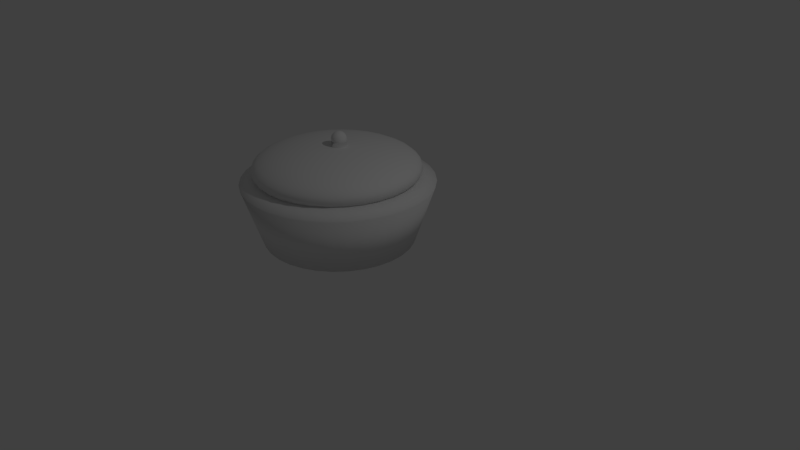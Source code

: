 # Source: Pot.blend  (saved by Blender 2.79.0; exported with 4.5.12 LTS)
import bpy
from mathutils import Matrix  # noqa: F401  (used for matrix-valued properties, if any)

bpy.ops.wm.read_factory_settings(use_empty=True)
scene = bpy.context.scene
scene.name = 'Scene'

# ---- collections
col_collection_1 = bpy.data.collections.new('Collection 1'); scene.collection.children.link(col_collection_1)

# ---- world
world_world = bpy.data.worlds.new('World'); scene.world = world_world
world_world.color = (0.05088, 0.05088, 0.05088)
world_world.use_sun_shadow = False
world_world.sun_shadow_jitter_overblur = 0.0
world_world.cycles.sampling_method = 'MANUAL'

# ---- cameras
cam_camera = bpy.data.cameras.new('Camera')
cam_camera.clip_end = 100.0
cam_camera.lens = 35.0
cam_camera.sensor_width = 32.0
cam_camera.sensor_height = 18.0
cam_camera.ortho_scale = 7.314
cam_camera.dof.focus_distance = 0.0
cam_camera.dof.aperture_fstop = 128.0

# ---- lights
light_lamp = bpy.data.lights.new('Lamp', 'POINT')
light_lamp.transmission_factor = 0.0
light_lamp.cutoff_distance = 30.0
light_lamp.energy = 100.0
light_lamp.shadow_buffer_clip_start = 1.001
light_lamp.shadow_soft_size = 0.1
light_lamp.shadow_maximum_resolution = 0.006
light_lamp.use_absolute_resolution = True

# ---- meshes
me_sphere = bpy.data.meshes.new('Sphere')
me_sphere.from_pydata([(0.0, -3.258e-07, -1.0), (0.03806, 0.1913, 0.9808), (0.07466, 0.3753, 0.9239), (0.1084, 0.5449, 0.8315), (0.1379, 0.6935, 0.7071), (0.1622, 0.8155, 0.5556), (0.1802, 0.9061, 0.3827), (0.1913, 0.9619, 0.1951), (0.1951, 0.9808, 7.55e-08), (0.1913, 0.9619, -0.1951), (0.1802, 0.9061, -0.3827), (0.1622, 0.8155, -0.5556), (0.1379, 0.6935, -0.7071), (0.1084, 0.5449, -0.8315), (0.07466, 0.3753, -0.9239), (0.03806, 0.1913, -0.9808), (0.07466, 0.1802, 0.9808), (0.1464, 0.3536, 0.9239), (0.2126, 0.5133, 0.8315), (0.2706, 0.6533, 0.7071), (0.3182, 0.7682, 0.5556), (0.3536, 0.8536, 0.3827), (0.3753, 0.9061, 0.1951), (0.3827, 0.9239, 7.55e-08), (0.3753, 0.9061, -0.1951), (0.3536, 0.8536, -0.3827), (0.3182, 0.7682, -0.5556), (0.2706, 0.6533, -0.7071), (0.2126, 0.5133, -0.8315), (0.1464, 0.3536, -0.9239), (0.07466, 0.1802, -0.9808), (0.1084, 0.1622, 0.9808), (0.2126, 0.3182, 0.9239), (0.3087, 0.4619, 0.8315), (0.3928, 0.5879, 0.7071), (0.4619, 0.6913, 0.5556), (0.5133, 0.7682, 0.3827), (0.5449, 0.8155, 0.1951), (0.5556, 0.8315, 7.55e-08), (0.5449, 0.8155, -0.1951), (0.5133, 0.7682, -0.3827), (0.4619, 0.6913, -0.5556), (0.3928, 0.5879, -0.7071), (0.3087, 0.4619, -0.8315), (0.2126, 0.3182, -0.9239), (0.1084, 0.1622, -0.9808), (0.1379, 0.1379, 0.9808), (0.2706, 0.2706, 0.9239), (0.3928, 0.3928, 0.8315), (0.5, 0.5, 0.7071), (0.5879, 0.5879, 0.5556), (0.6533, 0.6533, 0.3827), (0.6935, 0.6935, 0.1951), (0.7071, 0.7071, 7.55e-08), (0.6935, 0.6935, -0.1951), (0.6533, 0.6533, -0.3827), (0.5879, 0.5879, -0.5556), (0.5, 0.5, -0.7071), (0.3928, 0.3928, -0.8315), (0.2706, 0.2706, -0.9239), (0.1379, 0.1379, -0.9808), (0.1622, 0.1084, 0.9808), (0.3182, 0.2126, 0.9239), (0.4619, 0.3087, 0.8315), (0.5879, 0.3928, 0.7071), (0.6913, 0.4619, 0.5556), (0.7682, 0.5133, 0.3827), (0.8155, 0.5449, 0.1951), (0.8315, 0.5556, 7.55e-08), (0.8155, 0.5449, -0.1951), (0.7682, 0.5133, -0.3827), (0.6913, 0.4619, -0.5556), (0.5879, 0.3928, -0.7071), (0.4619, 0.3087, -0.8315), (0.3182, 0.2126, -0.9239), (0.1622, 0.1084, -0.9808), (0.1802, 0.07466, 0.9808), (0.3536, 0.1464, 0.9239), (0.5133, 0.2126, 0.8315), (0.6533, 0.2706, 0.7071), (0.7682, 0.3182, 0.5556), (0.8536, 0.3536, 0.3827), (0.9061, 0.3753, 0.1951), (0.9239, 0.3827, 7.55e-08), (0.9061, 0.3753, -0.1951), (0.8536, 0.3536, -0.3827), (0.7682, 0.3182, -0.5556), (0.6533, 0.2706, -0.7071), (0.5133, 0.2126, -0.8315), (0.3536, 0.1464, -0.9239), (0.1802, 0.07466, -0.9808), (0.1913, 0.03806, 0.9808), (0.3753, 0.07466, 0.9239), (0.5449, 0.1084, 0.8315), (0.6935, 0.1379, 0.7071), (0.8155, 0.1622, 0.5556), (0.9061, 0.1802, 0.3827), (0.9619, 0.1913, 0.1951), (0.9808, 0.1951, 7.55e-08), (0.9619, 0.1913, -0.1951), (0.9061, 0.1802, -0.3827), (0.8155, 0.1622, -0.5556), (0.6935, 0.1379, -0.7071), (0.5449, 0.1084, -0.8315), (0.3753, 0.07466, -0.9239), (0.1913, 0.03806, -0.9808), (0.1951, -3.266e-07, 0.9808), (0.3827, -3.192e-07, 0.9239), (0.5556, -3.117e-07, 0.8315), (0.7071, -3.192e-07, 0.7071), (0.8315, -3.341e-07, 0.5556), (0.9239, -2.745e-07, 0.3827), (0.9808, -3.937e-07, 0.1951), (1.0, -3.788e-07, 7.55e-08), (0.9808, -3.937e-07, -0.1951), (0.9239, -2.298e-07, -0.3827), (0.8315, -3.341e-07, -0.5556), (0.7071, -3.192e-07, -0.7071), (0.5556, -3.415e-07, -0.8315), (0.3827, -3.043e-07, -0.9239), (0.1951, -3.08e-07, -0.9808), (0.1913, -0.03806, 0.9808), (0.3753, -0.07466, 0.9239), (0.5449, -0.1084, 0.8315), (0.6935, -0.138, 0.7071), (0.8155, -0.1622, 0.5556), (0.9061, -0.1802, 0.3827), (0.9619, -0.1913, 0.1951), (0.9808, -0.1951, 7.55e-08), (0.9619, -0.1913, -0.1951), (0.9061, -0.1802, -0.3827), (0.8155, -0.1622, -0.5556), (0.6935, -0.138, -0.7071), (0.5449, -0.1084, -0.8315), (0.3753, -0.07466, -0.9239), (0.1913, -0.03806, -0.9808), (0.1802, -0.07466, 0.9808), (0.3536, -0.1464, 0.9239), (0.5133, -0.2126, 0.8315), (0.6533, -0.2706, 0.7071), (0.7682, -0.3182, 0.5556), (0.8536, -0.3536, 0.3827), (0.9061, -0.3753, 0.1951), (0.9239, -0.3827, 7.55e-08), (0.9061, -0.3753, -0.1951), (0.8536, -0.3536, -0.3827), (0.7682, -0.3182, -0.5556), (0.6533, -0.2706, -0.7071), (0.5133, -0.2126, -0.8315), (0.3536, -0.1464, -0.9239), (0.1802, -0.07466, -0.9808), (0.1622, -0.1084, 0.9808), (0.3182, -0.2126, 0.9239), (0.4619, -0.3087, 0.8315), (0.5879, -0.3928, 0.7071), (0.6913, -0.4619, 0.5556), (0.7682, -0.5133, 0.3827), (0.8155, -0.5449, 0.1951), (0.8315, -0.5556, 7.55e-08), (0.8155, -0.5449, -0.1951), (0.7682, -0.5133, -0.3827), (0.6913, -0.4619, -0.5556), (0.5879, -0.3928, -0.7071), (0.4619, -0.3087, -0.8315), (0.3182, -0.2126, -0.9239), (0.1622, -0.1084, -0.9808), (0.1379, -0.138, 0.9808), (0.2706, -0.2706, 0.9239), (0.3928, -0.3928, 0.8315), (0.5, -0.5, 0.7071), (0.5879, -0.5879, 0.5556), (0.6533, -0.6533, 0.3827), (0.6935, -0.6935, 0.1951), (0.7071, -0.7071, 7.55e-08), (0.6935, -0.6935, -0.1951), (0.6533, -0.6533, -0.3827), (0.5879, -0.5879, -0.5556), (0.5, -0.5, -0.7071), (0.3928, -0.3928, -0.8315), (0.2706, -0.2706, -0.9239), (0.1379, -0.138, -0.9808), (0.1084, -0.1622, 0.9808), (0.2126, -0.3182, 0.9239), (0.3087, -0.4619, 0.8315), (0.3928, -0.5879, 0.7071), (0.4619, -0.6913, 0.5556), (0.5133, -0.7682, 0.3827), (0.5449, -0.8155, 0.1951), (0.5556, -0.8315, 7.55e-08), (0.5449, -0.8155, -0.1951), (0.5133, -0.7682, -0.3827), (0.4619, -0.6913, -0.5556), (0.3928, -0.5879, -0.7071), (0.3087, -0.4619, -0.8315), (0.2126, -0.3182, -0.9239), (0.1084, -0.1622, -0.9808), (0.07466, -0.1802, 0.9808), (0.1464, -0.3536, 0.9239), (0.2126, -0.5133, 0.8315), (0.2706, -0.6533, 0.7071), (0.3182, -0.7682, 0.5556), (0.3536, -0.8536, 0.3827), (0.3753, -0.9061, 0.1951), (0.3827, -0.9239, 7.55e-08), (0.3753, -0.9061, -0.1951), (0.3536, -0.8536, -0.3827), (0.3182, -0.7682, -0.5556), (0.2706, -0.6533, -0.7071), (0.2126, -0.5133, -0.8315), (0.1464, -0.3536, -0.9239), (0.07466, -0.1802, -0.9808), (0.03806, -0.1913, 0.9808), (0.07466, -0.3753, 0.9239), (0.1084, -0.5449, 0.8315), (0.1379, -0.6935, 0.7071), (0.1622, -0.8155, 0.5556), (0.1802, -0.9061, 0.3827), (0.1913, -0.9619, 0.1951), (0.1951, -0.9808, 7.55e-08), (0.1913, -0.9619, -0.1951), (0.1802, -0.9061, -0.3827), (0.1622, -0.8155, -0.5556), (0.1379, -0.6935, -0.7071), (0.1084, -0.5449, -0.8315), (0.07466, -0.3753, -0.9239), (0.03806, -0.1913, -0.9808), (-7.212e-09, -0.1951, 0.9808), (4.122e-08, -0.3827, 0.9239), (2.632e-08, -0.5556, 0.8315), (-2.584e-08, -0.7071, 0.7071), (-8.544e-08, -0.8315, 0.5556), (6.357e-08, -0.9239, 0.3827), (-8.544e-08, -0.9808, 0.1951), (-1.003e-07, -1.0, 7.55e-08), (-8.544e-08, -0.9808, -0.1951), (6.357e-08, -0.9239, -0.3827), (-8.544e-08, -0.8315, -0.5556), (-2.584e-08, -0.7071, -0.7071), (-1.094e-08, -0.5556, -0.8315), (3.964e-09, -0.3827, -0.9239), (3.964e-09, -0.1951, -0.9808), (-0.03806, -0.1913, 0.9808), (-0.07466, -0.3753, 0.9239), (-0.1084, -0.5449, 0.8315), (-0.1379, -0.6935, 0.7071), (-0.1622, -0.8155, 0.5556), (-0.1802, -0.9061, 0.3827), (-0.1913, -0.9619, 0.1951), (-0.1951, -0.9808, 7.55e-08), (-0.1913, -0.9619, -0.1951), (-0.1802, -0.9061, -0.3827), (-0.1622, -0.8155, -0.5556), (-0.1379, -0.6935, -0.7071), (-0.1084, -0.5449, -0.8315), (-0.07466, -0.3753, -0.9239), (-0.03806, -0.1913, -0.9808), (-1.247e-07, -6.269e-07, 1.0), (-0.07466, -0.1802, 0.9808), (-0.1464, -0.3536, 0.9239), (-0.2126, -0.5133, 0.8315), (-0.2706, -0.6533, 0.7071), (-0.3182, -0.7682, 0.5556), (-0.3536, -0.8536, 0.3827), (-0.3753, -0.9061, 0.1951), (-0.3827, -0.9239, 7.55e-08), (-0.3753, -0.9061, -0.1951), (-0.3536, -0.8536, -0.3827), (-0.3182, -0.7682, -0.5556), (-0.2706, -0.6533, -0.7071), (-0.2126, -0.5133, -0.8315), (-0.1464, -0.3536, -0.9239), (-0.07466, -0.1802, -0.9808), (-0.1084, -0.1622, 0.9808), (-0.2126, -0.3182, 0.9239), (-0.3087, -0.4619, 0.8315), (-0.3928, -0.5879, 0.7071), (-0.4619, -0.6913, 0.5556), (-0.5133, -0.7682, 0.3827), (-0.5449, -0.8155, 0.1951), (-0.5556, -0.8315, 7.55e-08), (-0.5449, -0.8155, -0.1951), (-0.5133, -0.7682, -0.3827), (-0.4619, -0.6913, -0.5556), (-0.3928, -0.5879, -0.7071), (-0.3087, -0.4619, -0.8315), (-0.2126, -0.3182, -0.9239), (-0.1084, -0.1622, -0.9808), (-0.1379, -0.138, 0.9808), (-0.2706, -0.2706, 0.9239), (-0.3928, -0.3928, 0.8315), (-0.5, -0.5, 0.7071), (-0.5879, -0.5879, 0.5556), (-0.6533, -0.6533, 0.3827), (-0.6935, -0.6935, 0.1951), (-0.7071, -0.7071, 7.55e-08), (-0.6935, -0.6935, -0.1951), (-0.6533, -0.6533, -0.3827), (-0.5879, -0.5879, -0.5556), (-0.5, -0.5, -0.7071), (-0.3928, -0.3928, -0.8315), (-0.2706, -0.2706, -0.9239), (-0.1379, -0.1379, -0.9808), (-0.1622, -0.1084, 0.9808), (-0.3182, -0.2126, 0.9239), (-0.4619, -0.3087, 0.8315), (-0.5879, -0.3928, 0.7071), (-0.6913, -0.4619, 0.5556), (-0.7682, -0.5133, 0.3827), (-0.8155, -0.5449, 0.1951), (-0.8315, -0.5556, 7.55e-08), (-0.8155, -0.5449, -0.1951), (-0.7682, -0.5133, -0.3827), (-0.6913, -0.4619, -0.5556), (-0.5879, -0.3928, -0.7071), (-0.4619, -0.3087, -0.8315), (-0.3182, -0.2126, -0.9239), (-0.1622, -0.1084, -0.9808), (-0.1802, -0.07466, 0.9808), (-0.3536, -0.1464, 0.9239), (-0.5133, -0.2126, 0.8315), (-0.6533, -0.2706, 0.7071), (-0.7682, -0.3182, 0.5556), (-0.8536, -0.3536, 0.3827), (-0.9061, -0.3753, 0.1951), (-0.9239, -0.3827, 7.55e-08), (-0.9061, -0.3753, -0.1951), (-0.8536, -0.3536, -0.3827), (-0.7682, -0.3182, -0.5556), (-0.6533, -0.2706, -0.7071), (-0.5133, -0.2126, -0.8315), (-0.3536, -0.1464, -0.9239), (-0.1802, -0.07466, -0.9808), (-0.1913, -0.03806, 0.9808), (-0.3753, -0.07466, 0.9239), (-0.5449, -0.1084, 0.8315), (-0.6935, -0.1379, 0.7071), (-0.8155, -0.1622, 0.5556), (-0.9061, -0.1802, 0.3827), (-0.9619, -0.1913, 0.1951), (-0.9808, -0.1951, 7.55e-08), (-0.9619, -0.1913, -0.1951), (-0.9061, -0.1802, -0.3827), (-0.8155, -0.1622, -0.5556), (-0.6935, -0.1379, -0.7071), (-0.5449, -0.1084, -0.8315), (-0.3753, -0.07466, -0.9239), (-0.1913, -0.03806, -0.9808), (-0.1951, -3.117e-07, 0.9808), (-0.3827, -2.819e-07, 0.9239), (-0.5556, -2.819e-07, 0.8315), (-0.7071, -1.851e-07, 0.7071), (-0.8315, -1.404e-07, 0.5556), (-0.9239, -3.192e-07, 0.3827), (-0.9808, -9.567e-08, 0.1951), (-1.0, -1.404e-07, 7.55e-08), (-0.9808, -9.567e-08, -0.1951), (-0.9239, -3.192e-07, -0.3827), (-0.8315, -1.404e-07, -0.5556), (-0.7071, -1.851e-07, -0.7071), (-0.5556, -2.596e-07, -0.8315), (-0.3827, -2.521e-07, -0.9239), (-0.1951, -3.155e-07, -0.9808), (-0.1913, 0.03806, 0.9808), (-0.3753, 0.07466, 0.9239), (-0.5449, 0.1084, 0.8315), (-0.6935, 0.1379, 0.7071), (-0.8155, 0.1622, 0.5556), (-0.9061, 0.1802, 0.3827), (-0.9619, 0.1913, 0.1951), (-0.9808, 0.1951, 7.55e-08), (-0.9619, 0.1913, -0.1951), (-0.9061, 0.1802, -0.3827), (-0.8155, 0.1622, -0.5556), (-0.6935, 0.1379, -0.7071), (-0.5449, 0.1084, -0.8315), (-0.3753, 0.07466, -0.9239), (-0.1913, 0.03806, -0.9808), (-0.1802, 0.07466, 0.9808), (-0.3536, 0.1464, 0.9239), (-0.5133, 0.2126, 0.8315), (-0.6533, 0.2706, 0.7071), (-0.7682, 0.3182, 0.5556), (-0.8536, 0.3536, 0.3827), (-0.9061, 0.3753, 0.1951), (-0.9239, 0.3827, 7.55e-08), (-0.9061, 0.3753, -0.1951), (-0.8536, 0.3536, -0.3827), (-0.7682, 0.3182, -0.5556), (-0.6533, 0.2706, -0.7071), (-0.5133, 0.2126, -0.8315), (-0.3536, 0.1464, -0.9239), (-0.1802, 0.07466, -0.9808), (-0.1622, 0.1084, 0.9808), (-0.3182, 0.2126, 0.9239), (-0.4619, 0.3087, 0.8315), (-0.5879, 0.3928, 0.7071), (-0.6913, 0.4619, 0.5556), (-0.7682, 0.5133, 0.3827), (-0.8155, 0.5449, 0.1951), (-0.8315, 0.5556, 7.55e-08), (-0.8155, 0.5449, -0.1951), (-0.7682, 0.5133, -0.3827), (-0.6913, 0.4619, -0.5556), (-0.5879, 0.3928, -0.7071), (-0.4619, 0.3087, -0.8315), (-0.3182, 0.2126, -0.9239), (-0.1622, 0.1084, -0.9808), (-0.1379, 0.1379, 0.9808), (-0.2706, 0.2706, 0.9239), (-0.3928, 0.3928, 0.8315), (-0.5, 0.5, 0.7071), (-0.5879, 0.5879, 0.5556), (-0.6533, 0.6533, 0.3827), (-0.6935, 0.6935, 0.1951), (-0.7071, 0.7071, 7.55e-08), (-0.6935, 0.6935, -0.1951), (-0.6533, 0.6533, -0.3827), (-0.5879, 0.5879, -0.5556), (-0.5, 0.5, -0.7071), (-0.3928, 0.3928, -0.8315), (-0.2706, 0.2706, -0.9239), (-0.1379, 0.1379, -0.9808), (-0.1084, 0.1622, 0.9808), (-0.2126, 0.3182, 0.9239), (-0.3087, 0.4619, 0.8315), (-0.3928, 0.5879, 0.7071), (-0.4619, 0.6913, 0.5556), (-0.5133, 0.7682, 0.3827), (-0.5449, 0.8155, 0.1951), (-0.5556, 0.8315, 7.55e-08), (-0.5449, 0.8155, -0.1951), (-0.5133, 0.7682, -0.3827), (-0.4619, 0.6913, -0.5556), (-0.3928, 0.5879, -0.7071), (-0.3087, 0.4619, -0.8315), (-0.2126, 0.3182, -0.9239), (-0.1084, 0.1622, -0.9808), (-0.07466, 0.1802, 0.9808), (-0.1464, 0.3536, 0.9239), (-0.2126, 0.5133, 0.8315), (-0.2706, 0.6533, 0.7071), (-0.3182, 0.7682, 0.5556), (-0.3536, 0.8536, 0.3827), (-0.3753, 0.9061, 0.1951), (-0.3827, 0.9239, 7.55e-08), (-0.3753, 0.9061, -0.1951), (-0.3536, 0.8536, -0.3827), (-0.3182, 0.7682, -0.5556), (-0.2706, 0.6533, -0.7071), (-0.2126, 0.5133, -0.8315), (-0.1464, 0.3536, -0.9239), (-0.07466, 0.1802, -0.9808), (-0.03806, 0.1913, 0.9808), (-0.07466, 0.3753, 0.9239), (-0.1084, 0.5449, 0.8315), (-0.1379, 0.6935, 0.7071), (-0.1622, 0.8155, 0.5556), (-0.1802, 0.9061, 0.3827), (-0.1913, 0.9619, 0.1951), (-0.1951, 0.9808, 7.55e-08), (-0.1913, 0.9619, -0.1951), (-0.1802, 0.9061, -0.3827), (-0.1622, 0.8155, -0.5556), (-0.1379, 0.6935, -0.7071), (-0.1084, 0.5449, -0.8315), (-0.07466, 0.3753, -0.9239), (-0.03806, 0.1913, -0.9808), (3.749e-08, 0.1951, 0.9808), (7.847e-08, 0.3827, 0.9239), (1.083e-07, 0.5556, 0.8315), (1.53e-07, 0.7071, 0.7071), (2.722e-07, 0.8315, 0.5556), (6.357e-08, 0.9239, 0.3827), (2.573e-07, 0.9808, 0.1951), (2.722e-07, 1.0, 7.55e-08), (2.573e-07, 0.9808, -0.1951), (6.357e-08, 0.9239, -0.3827), (2.722e-07, 0.8315, -0.5556), (1.53e-07, 0.7071, -0.7071), (1.232e-07, 0.5556, -0.8315), (7.847e-08, 0.3827, -0.9239), (1.514e-08, 0.1951, -0.9808), (0.0415, 0.005689, 0.9756), (0.04496, 0.02308, 1.643), (0.04829, 0.03981, 1.624), (0.05135, 0.05522, 1.592), (0.05404, 0.06874, 1.551), (0.05625, 0.07982, 1.5), (0.05789, 0.08806, 1.441), (0.05889, 0.09314, 1.378), (0.05924, 0.09485, 1.312), (0.05889, 0.09314, 1.247), (0.05789, 0.08806, 1.184), (0.05625, 0.07982, 1.125), (0.05404, 0.06874, 1.074), (0.05135, 0.05522, 1.032), (0.04829, 0.03981, 1.001), (0.04496, 0.02308, 0.9821), (0.04829, 0.02207, 1.643), (0.05481, 0.03783, 1.624), (0.06083, 0.05235, 1.592), (0.0661, 0.06508, 1.551), (0.07043, 0.07552, 1.5), (0.07364, 0.08328, 1.441), (0.07562, 0.08806, 1.378), (0.07629, 0.08968, 1.312), (0.07562, 0.08806, 1.247), (0.07364, 0.08328, 1.184), (0.07043, 0.07552, 1.125), (0.0661, 0.06508, 1.074), (0.06083, 0.05235, 1.032), (0.05481, 0.03783, 1.001), (0.04829, 0.02207, 0.9821), (0.05135, 0.02044, 1.643), (0.06083, 0.03462, 1.624), (0.06956, 0.04768, 1.592), (0.07721, 0.05914, 1.551), (0.08349, 0.06854, 1.5), (0.08816, 0.07552, 1.441), (0.09104, 0.07982, 1.378), (0.09201, 0.08128, 1.312), (0.09104, 0.07982, 1.247), (0.08816, 0.07552, 1.184), (0.08349, 0.06854, 1.125), (0.07721, 0.05914, 1.074), (0.06956, 0.04768, 1.032), (0.06083, 0.03462, 1.001), (0.05135, 0.02044, 0.9821), (0.05404, 0.01823, 1.643), (0.0661, 0.03029, 1.624), (0.07721, 0.0414, 1.592), (0.08695, 0.05114, 1.551), (0.09495, 0.05914, 1.5), (0.1009, 0.06508, 1.441), (0.1045, 0.06874, 1.378), (0.1058, 0.06997, 1.312), (0.1045, 0.06874, 1.247), (0.1009, 0.06508, 1.184), (0.09495, 0.05914, 1.125), (0.08695, 0.05114, 1.074), (0.07721, 0.0414, 1.032), (0.0661, 0.03029, 1.001), (0.05404, 0.01823, 0.9821), (0.05625, 0.01554, 1.643), (0.07043, 0.02502, 1.624), (0.08349, 0.03375, 1.592), (0.09495, 0.0414, 1.551), (0.1043, 0.04768, 1.5), (0.1113, 0.05235, 1.441), (0.1156, 0.05522, 1.378), (0.1171, 0.0562, 1.312), (0.1156, 0.05522, 1.247), (0.1113, 0.05235, 1.184), (0.1043, 0.04768, 1.125), (0.09495, 0.0414, 1.074), (0.08349, 0.03375, 1.032), (0.07043, 0.02502, 1.001), (0.05625, 0.01554, 0.9821), (0.05789, 0.01248, 1.643), (0.07364, 0.019, 1.624), (0.08816, 0.02502, 1.592), (0.1009, 0.03029, 1.551), (0.1113, 0.03462, 1.5), (0.1191, 0.03783, 1.441), (0.1239, 0.03981, 1.378), (0.1255, 0.04048, 1.312), (0.1239, 0.03981, 1.247), (0.1191, 0.03783, 1.184), (0.1113, 0.03462, 1.125), (0.1009, 0.03029, 1.074), (0.08816, 0.02502, 1.032), (0.07364, 0.019, 1.001), (0.05789, 0.01248, 0.9821), (0.05889, 0.009149, 1.643), (0.07562, 0.01248, 1.624), (0.09104, 0.01554, 1.592), (0.1045, 0.01823, 1.551), (0.1156, 0.02044, 1.5), (0.1239, 0.02207, 1.441), (0.1289, 0.02308, 1.378), (0.1307, 0.02342, 1.312), (0.1289, 0.02308, 1.247), (0.1239, 0.02207, 1.184), (0.1156, 0.02044, 1.125), (0.1045, 0.01823, 1.074), (0.09104, 0.01554, 1.032), (0.07562, 0.01248, 1.001), (0.05889, 0.009149, 0.9821), (0.05924, 0.005689, 1.643), (0.07629, 0.005689, 1.624), (0.09201, 0.005689, 1.592), (0.1058, 0.005689, 1.551), (0.1171, 0.005689, 1.5), (0.1255, 0.005689, 1.441), (0.1307, 0.005689, 1.378), (0.1324, 0.005689, 1.312), (0.1307, 0.005689, 1.247), (0.1255, 0.005689, 1.184), (0.1171, 0.005689, 1.125), (0.1058, 0.005689, 1.074), (0.09201, 0.005689, 1.032), (0.07629, 0.005689, 1.001), (0.05924, 0.005689, 0.9821), (0.05889, 0.002229, 1.643), (0.07562, -0.001098, 1.624), (0.09104, -0.004164, 1.592), (0.1045, -0.006852, 1.551), (0.1156, -0.009058, 1.5), (0.1239, -0.0107, 1.441), (0.1289, -0.01171, 1.378), (0.1307, -0.01205, 1.312), (0.1289, -0.01171, 1.247), (0.1239, -0.0107, 1.184), (0.1156, -0.009058, 1.125), (0.1045, -0.006852, 1.074), (0.09104, -0.004164, 1.032), (0.07562, -0.001098, 1.001), (0.05889, 0.002229, 0.9821), (0.05789, -0.001098, 1.643), (0.07364, -0.007624, 1.624), (0.08816, -0.01364, 1.592), (0.1009, -0.01891, 1.551), (0.1113, -0.02324, 1.5), (0.1191, -0.02645, 1.441), (0.1239, -0.02843, 1.378), (0.1255, -0.0291, 1.312), (0.1239, -0.02843, 1.247), (0.1191, -0.02645, 1.184), (0.1113, -0.02324, 1.125), (0.1009, -0.01891, 1.074), (0.08816, -0.01364, 1.032), (0.07364, -0.007624, 1.001), (0.05789, -0.001098, 0.9821), (0.05625, -0.004164, 1.643), (0.07043, -0.01364, 1.624), (0.08349, -0.02237, 1.592), (0.09495, -0.03002, 1.551), (0.1043, -0.03631, 1.5), (0.1113, -0.04097, 1.441), (0.1156, -0.04385, 1.378), (0.1171, -0.04482, 1.312), (0.1156, -0.04385, 1.247), (0.1113, -0.04097, 1.184), (0.1043, -0.03631, 1.125), (0.09495, -0.03002, 1.074), (0.08349, -0.02237, 1.032), (0.07043, -0.01364, 1.001), (0.05625, -0.004164, 0.9821), (0.05404, -0.006852, 1.643), (0.0661, -0.01891, 1.624), (0.07721, -0.03002, 1.592), (0.08695, -0.03977, 1.551), (0.09495, -0.04776, 1.5), (0.1009, -0.0537, 1.441), (0.1045, -0.05736, 1.378), (0.1058, -0.05859, 1.312), (0.1045, -0.05736, 1.247), (0.1009, -0.0537, 1.184), (0.09495, -0.04776, 1.125), (0.08695, -0.03977, 1.074), (0.07721, -0.03002, 1.032), (0.0661, -0.01891, 1.001), (0.05404, -0.006852, 0.9821), (0.05135, -0.009058, 1.643), (0.06083, -0.02324, 1.624), (0.06956, -0.03631, 1.592), (0.07721, -0.04776, 1.551), (0.08349, -0.05716, 1.5), (0.08816, -0.06415, 1.441), (0.09104, -0.06845, 1.378), (0.09201, -0.0699, 1.312), (0.09104, -0.06845, 1.247), (0.08816, -0.06415, 1.184), (0.08349, -0.05716, 1.125), (0.07721, -0.04776, 1.074), (0.06956, -0.03631, 1.032), (0.06083, -0.02324, 1.001), (0.05135, -0.009058, 0.9821), (0.04829, -0.0107, 1.643), (0.05481, -0.02645, 1.624), (0.06083, -0.04097, 1.592), (0.0661, -0.0537, 1.551), (0.07043, -0.06415, 1.5), (0.07364, -0.07191, 1.441), (0.07562, -0.07669, 1.378), (0.07629, -0.0783, 1.312), (0.07562, -0.07669, 1.247), (0.07364, -0.07191, 1.184), (0.07043, -0.06415, 1.125), (0.0661, -0.0537, 1.074), (0.06083, -0.04097, 1.032), (0.05481, -0.02645, 1.001), (0.04829, -0.0107, 0.9821), (0.04496, -0.01171, 1.643), (0.04829, -0.02843, 1.624), (0.05135, -0.04385, 1.592), (0.05404, -0.05736, 1.551), (0.05625, -0.06845, 1.5), (0.05789, -0.07669, 1.441), (0.05889, -0.08176, 1.378), (0.05924, -0.08347, 1.312), (0.05889, -0.08176, 1.247), (0.05789, -0.07669, 1.184), (0.05625, -0.06845, 1.125), (0.05404, -0.05736, 1.074), (0.05135, -0.04385, 1.032), (0.04829, -0.02843, 1.001), (0.04496, -0.01171, 0.9821), (0.0415, -0.01205, 1.643), (0.0415, -0.0291, 1.624), (0.0415, -0.04482, 1.592), (0.0415, -0.05859, 1.551), (0.0415, -0.0699, 1.5), (0.0415, -0.0783, 1.441), (0.0415, -0.08347, 1.378), (0.0415, -0.08522, 1.312), (0.0415, -0.08347, 1.247), (0.0415, -0.0783, 1.184), (0.0415, -0.0699, 1.125), (0.0415, -0.05859, 1.074), (0.0415, -0.04482, 1.032), (0.0415, -0.0291, 1.001), (0.0415, -0.01205, 0.9821), (0.03804, -0.01171, 1.643), (0.03471, -0.02843, 1.624), (0.03165, -0.04385, 1.592), (0.02896, -0.05736, 1.551), (0.02675, -0.06845, 1.5), (0.02511, -0.07669, 1.441), (0.02411, -0.08176, 1.378), (0.02376, -0.08347, 1.312), (0.02411, -0.08176, 1.247), (0.02511, -0.07669, 1.184), (0.02675, -0.06845, 1.125), (0.02896, -0.05736, 1.074), (0.03165, -0.04385, 1.032), (0.03471, -0.02843, 1.001), (0.03804, -0.01171, 0.9821), (0.0415, 0.005689, 1.649), (0.03471, -0.0107, 1.643), (0.02819, -0.02645, 1.624), (0.02217, -0.04097, 1.592), (0.0169, -0.0537, 1.551), (0.01257, -0.06415, 1.5), (0.009359, -0.07191, 1.441), (0.007379, -0.07669, 1.378), (0.00671, -0.0783, 1.312), (0.007379, -0.07669, 1.247), (0.009359, -0.07191, 1.184), (0.01257, -0.06415, 1.125), (0.0169, -0.0537, 1.074), (0.02217, -0.04097, 1.032), (0.02819, -0.02645, 1.001), (0.03471, -0.0107, 0.9821), (0.03165, -0.009058, 1.643), (0.02217, -0.02324, 1.624), (0.01344, -0.03631, 1.592), (0.005786, -0.04776, 1.551), (-0.0004947, -0.05716, 1.5), (-0.005162, -0.06415, 1.441), (-0.008036, -0.06845, 1.378), (-0.009007, -0.0699, 1.312), (-0.008036, -0.06845, 1.247), (-0.005162, -0.06415, 1.184), (-0.0004947, -0.05716, 1.125), (0.005786, -0.04776, 1.074), (0.01344, -0.03631, 1.032), (0.02217, -0.02324, 1.001), (0.03165, -0.009058, 0.9821), (0.02896, -0.006852, 1.643), (0.0169, -0.01891, 1.624), (0.005786, -0.03002, 1.592), (-0.003955, -0.03977, 1.551), (-0.01195, -0.04776, 1.5), (-0.01789, -0.0537, 1.441), (-0.02155, -0.05736, 1.378), (-0.02278, -0.05859, 1.312), (-0.02155, -0.05736, 1.247), (-0.01789, -0.0537, 1.184), (-0.01195, -0.04776, 1.125), (-0.003955, -0.03977, 1.074), (0.005786, -0.03002, 1.032), (0.0169, -0.01891, 1.001), (0.02896, -0.006852, 0.9821), (0.02675, -0.004164, 1.643), (0.01257, -0.01364, 1.624), (-0.0004947, -0.02237, 1.592), (-0.01195, -0.03002, 1.551), (-0.02135, -0.03631, 1.5), (-0.02833, -0.04097, 1.441), (-0.03264, -0.04385, 1.378), (-0.03409, -0.04482, 1.312), (-0.03264, -0.04385, 1.247), (-0.02833, -0.04097, 1.184), (-0.02135, -0.03631, 1.125), (-0.01195, -0.03002, 1.074), (-0.0004947, -0.02237, 1.032), (0.01257, -0.01364, 1.001), (0.02675, -0.004164, 0.9821), (0.02511, -0.001098, 1.643), (0.009359, -0.007624, 1.624), (-0.005162, -0.01364, 1.592), (-0.01789, -0.01891, 1.551), (-0.02833, -0.02324, 1.5), (-0.0361, -0.02645, 1.441), (-0.04088, -0.02843, 1.378), (-0.04249, -0.0291, 1.312), (-0.04088, -0.02843, 1.247), (-0.0361, -0.02645, 1.184), (-0.02833, -0.02324, 1.125), (-0.01789, -0.01891, 1.074), (-0.005162, -0.01364, 1.032), (0.009359, -0.007624, 1.001), (0.02511, -0.001098, 0.9821), (0.02411, 0.002229, 1.643), (0.007379, -0.001098, 1.624), (-0.008036, -0.004164, 1.592), (-0.02155, -0.006852, 1.551), (-0.03264, -0.009058, 1.5), (-0.04088, -0.0107, 1.441), (-0.04595, -0.01171, 1.378), (-0.04766, -0.01205, 1.312), (-0.04595, -0.01171, 1.247), (-0.04088, -0.0107, 1.184), (-0.03264, -0.009058, 1.125), (-0.02155, -0.006852, 1.074), (-0.008036, -0.004164, 1.032), (0.007379, -0.001098, 1.001), (0.02411, 0.002229, 0.9821), (0.02376, 0.005689, 1.643), (0.00671, 0.005689, 1.624), (-0.009007, 0.005689, 1.592), (-0.02278, 0.005689, 1.551), (-0.03409, 0.005689, 1.5), (-0.04249, 0.005689, 1.441), (-0.04766, 0.005689, 1.378), (-0.04941, 0.005689, 1.312), (-0.04766, 0.005689, 1.247), (-0.04249, 0.005689, 1.184), (-0.03409, 0.005689, 1.125), (-0.02278, 0.005689, 1.074), (-0.009007, 0.005689, 1.032), (0.00671, 0.005689, 1.001), (0.02376, 0.005689, 0.9821), (0.02411, 0.009149, 1.643), (0.007379, 0.01248, 1.624), (-0.008036, 0.01554, 1.592), (-0.02155, 0.01823, 1.551), (-0.03264, 0.02044, 1.5), (-0.04088, 0.02207, 1.441), (-0.04595, 0.02308, 1.378), (-0.04766, 0.02342, 1.312), (-0.04595, 0.02308, 1.247), (-0.04088, 0.02207, 1.184), (-0.03264, 0.02044, 1.125), (-0.02155, 0.01823, 1.074), (-0.008036, 0.01554, 1.032), (0.007379, 0.01248, 1.001), (0.02411, 0.009149, 0.9821), (0.02511, 0.01248, 1.643), (0.009359, 0.019, 1.624), (-0.005162, 0.02502, 1.592), (-0.01789, 0.03029, 1.551), (-0.02833, 0.03462, 1.5), (-0.0361, 0.03783, 1.441), (-0.04088, 0.03981, 1.378), (-0.04249, 0.04048, 1.312), (-0.04088, 0.03981, 1.247), (-0.0361, 0.03783, 1.184), (-0.02833, 0.03462, 1.125), (-0.01789, 0.03029, 1.074), (-0.005162, 0.02502, 1.032), (0.009359, 0.019, 1.001), (0.02511, 0.01248, 0.9821), (0.02675, 0.01554, 1.643), (0.01257, 0.02502, 1.624), (-0.0004947, 0.03375, 1.592), (-0.01195, 0.0414, 1.551), (-0.02135, 0.04768, 1.5), (-0.02833, 0.05235, 1.441), (-0.03264, 0.05522, 1.378), (-0.03409, 0.0562, 1.312), (-0.03264, 0.05522, 1.247), (-0.02833, 0.05235, 1.184), (-0.02135, 0.04768, 1.125), (-0.01195, 0.0414, 1.074), (-0.0004946, 0.03375, 1.032), (0.01257, 0.02502, 1.001), (0.02675, 0.01554, 0.9821), (0.02896, 0.01823, 1.643), (0.0169, 0.03029, 1.624), (0.005786, 0.0414, 1.592), (-0.003955, 0.05114, 1.551), (-0.01195, 0.05914, 1.5), (-0.01789, 0.06508, 1.441), (-0.02155, 0.06874, 1.378), (-0.02278, 0.06997, 1.312), (-0.02155, 0.06874, 1.247), (-0.01789, 0.06508, 1.184), (-0.01195, 0.05914, 1.125), (-0.003955, 0.05114, 1.074), (0.005786, 0.0414, 1.032), (0.0169, 0.03029, 1.001), (0.02896, 0.01823, 0.9821), (0.03165, 0.02044, 1.643), (0.02217, 0.03462, 1.624), (0.01344, 0.04768, 1.592), (0.005786, 0.05914, 1.551), (-0.0004946, 0.06854, 1.5), (-0.005162, 0.07552, 1.441), (-0.008036, 0.07982, 1.378), (-0.009006, 0.08128, 1.312), (-0.008036, 0.07982, 1.247), (-0.005162, 0.07552, 1.184), (-0.0004946, 0.06854, 1.125), (0.005786, 0.05914, 1.074), (0.01344, 0.04768, 1.032), (0.02217, 0.03462, 1.001), (0.03165, 0.02044, 0.9821), (0.03471, 0.02207, 1.643), (0.02819, 0.03783, 1.624), (0.02217, 0.05235, 1.592), (0.0169, 0.06508, 1.551), (0.01257, 0.07552, 1.5), (0.009359, 0.08328, 1.441), (0.007379, 0.08806, 1.378), (0.00671, 0.08968, 1.312), (0.007379, 0.08806, 1.247), (0.009359, 0.08328, 1.184), (0.01257, 0.07552, 1.125), (0.0169, 0.06508, 1.074), (0.02217, 0.05235, 1.032), (0.02819, 0.03783, 1.001), (0.03471, 0.02207, 0.9821), (0.03804, 0.02308, 1.643), (0.03471, 0.03981, 1.624), (0.03165, 0.05522, 1.592), (0.02896, 0.06874, 1.551), (0.02675, 0.07982, 1.5), (0.02511, 0.08806, 1.441), (0.02411, 0.09314, 1.378), (0.02376, 0.09485, 1.312), (0.02411, 0.09314, 1.247), (0.02511, 0.08806, 1.184), (0.02675, 0.07982, 1.125), (0.02896, 0.06874, 1.074), (0.03165, 0.05522, 1.032), (0.03471, 0.03981, 1.001), (0.03804, 0.02308, 0.9821), (0.0415, 0.02342, 1.643), (0.0415, 0.04048, 1.624), (0.0415, 0.0562, 1.592), (0.0415, 0.06997, 1.551), (0.0415, 0.08128, 1.5), (0.0415, 0.08968, 1.441), (0.0415, 0.09485, 1.378), (0.0415, 0.0966, 1.312), (0.0415, 0.09485, 1.247), (0.0415, 0.08968, 1.184), (0.0415, 0.08128, 1.125), (0.0415, 0.06997, 1.074), (0.0415, 0.0562, 1.032), (0.0415, 0.04048, 1.001), (0.0415, 0.02342, 0.9821), (0.04096, 0.009283, 0.5788), (0.04096, 0.009283, 1.237), (0.04096, 0.1002, 0.5788), (0.04096, 0.1002, 1.237), (0.0587, 0.09845, 0.5788), (0.0587, 0.09845, 1.237), (0.07575, 0.09327, 0.5788), (0.07575, 0.09327, 1.237), (0.09147, 0.08487, 0.5788), (0.09147, 0.08487, 1.237), (0.1052, 0.07357, 0.5788), (0.1052, 0.07357, 1.237), (0.1166, 0.05979, 0.5788), (0.1166, 0.05979, 1.237), (0.125, 0.04407, 0.5788), (0.125, 0.04407, 1.237), (0.1301, 0.02702, 0.5788), (0.1301, 0.02702, 1.237), (0.1319, 0.009283, 0.5788), (0.1319, 0.009283, 1.237), (0.1301, -0.008452, 0.5788), (0.1301, -0.008452, 1.237), (0.125, -0.02551, 0.5788), (0.125, -0.02551, 1.237), (0.1166, -0.04122, 0.5788), (0.1166, -0.04122, 1.237), (0.1052, -0.055, 0.5788), (0.1052, -0.055, 1.237), (0.09147, -0.06631, 0.5788), (0.09147, -0.06631, 1.237), (0.07575, -0.07471, 0.5788), (0.07575, -0.07471, 1.237), (0.0587, -0.07988, 0.5788), (0.0587, -0.07988, 1.237), (0.04096, -0.08163, 0.5788), (0.04096, -0.08163, 1.237), (0.02323, -0.07988, 0.5788), (0.02323, -0.07988, 1.237), (0.006174, -0.07471, 0.5788), (0.006174, -0.07471, 1.237), (-0.009543, -0.06631, 0.5788), (-0.009543, -0.06631, 1.237), (-0.02332, -0.055, 0.5788), (-0.02332, -0.055, 1.237), (-0.03463, -0.04122, 0.5788), (-0.03463, -0.04122, 1.237), (-0.04303, -0.02551, 0.5788), (-0.04303, -0.02551, 1.237), (-0.0482, -0.008452, 0.5788), (-0.0482, -0.008452, 1.237), (-0.04995, 0.009283, 0.5788), (-0.04995, 0.009283, 1.237), (-0.0482, 0.02702, 0.5788), (-0.0482, 0.02702, 1.237), (-0.04303, 0.04407, 0.5788), (-0.04303, 0.04407, 1.237), (-0.03463, 0.05979, 0.5788), (-0.03463, 0.05979, 1.237), (-0.02332, 0.07357, 0.5788), (-0.02332, 0.07357, 1.237), (-0.009543, 0.08487, 0.5788), (-0.009543, 0.08487, 1.237), (0.006174, 0.09327, 0.5788), (0.006174, 0.09327, 1.237), (0.02323, 0.09845, 0.5788), (0.02323, 0.09845, 1.237)], [], [(468, 467, 1, 2), (476, 475, 9, 10), (469, 468, 2, 3), (477, 476, 10, 11), (470, 469, 3, 4), (478, 477, 11, 12), (471, 470, 4, 5), (479, 478, 12, 13), (472, 471, 5, 6), (480, 479, 13, 14), (473, 472, 6, 7), (481, 480, 14, 15), (474, 473, 7, 8), (467, 256, 1), (0, 481, 15), (475, 474, 8, 9), (1, 256, 16), (0, 15, 30), (9, 8, 23, 24), (2, 1, 16, 17), (10, 9, 24, 25), (3, 2, 17, 18), (11, 10, 25, 26), (4, 3, 18, 19), (12, 11, 26, 27), (5, 4, 19, 20), (13, 12, 27, 28), (6, 5, 20, 21), (14, 13, 28, 29), (7, 6, 21, 22), (15, 14, 29, 30), (8, 7, 22, 23), (20, 19, 34, 35), (28, 27, 42, 43), (21, 20, 35, 36), (29, 28, 43, 44), (22, 21, 36, 37), (30, 29, 44, 45), (23, 22, 37, 38), (16, 256, 31), (0, 30, 45), (24, 23, 38, 39), (17, 16, 31, 32), (25, 24, 39, 40), (18, 17, 32, 33), (26, 25, 40, 41), (19, 18, 33, 34), (27, 26, 41, 42), (39, 38, 53, 54), (32, 31, 46, 47), (40, 39, 54, 55), (33, 32, 47, 48), (41, 40, 55, 56), (34, 33, 48, 49), (42, 41, 56, 57), (35, 34, 49, 50), (43, 42, 57, 58), (36, 35, 50, 51), (44, 43, 58, 59), (37, 36, 51, 52), (45, 44, 59, 60), (38, 37, 52, 53), (31, 256, 46), (0, 45, 60), (58, 57, 72, 73), (51, 50, 65, 66), (59, 58, 73, 74), (52, 51, 66, 67), (60, 59, 74, 75), (53, 52, 67, 68), (46, 256, 61), (0, 60, 75), (54, 53, 68, 69), (47, 46, 61, 62), (55, 54, 69, 70), (48, 47, 62, 63), (56, 55, 70, 71), (49, 48, 63, 64), (57, 56, 71, 72), (50, 49, 64, 65), (62, 61, 76, 77), (70, 69, 84, 85), (63, 62, 77, 78), (71, 70, 85, 86), (64, 63, 78, 79), (72, 71, 86, 87), (65, 64, 79, 80), (73, 72, 87, 88), (66, 65, 80, 81), (74, 73, 88, 89), (67, 66, 81, 82), (75, 74, 89, 90), (68, 67, 82, 83), (61, 256, 76), (0, 75, 90), (69, 68, 83, 84), (81, 80, 95, 96), (89, 88, 103, 104), (82, 81, 96, 97), (90, 89, 104, 105), (83, 82, 97, 98), (76, 256, 91), (0, 90, 105), (84, 83, 98, 99), (77, 76, 91, 92), (85, 84, 99, 100), (78, 77, 92, 93), (86, 85, 100, 101), (79, 78, 93, 94), (87, 86, 101, 102), (80, 79, 94, 95), (88, 87, 102, 103), (100, 99, 114, 115), (93, 92, 107, 108), (101, 100, 115, 116), (94, 93, 108, 109), (102, 101, 116, 117), (95, 94, 109, 110), (103, 102, 117, 118), (96, 95, 110, 111), (104, 103, 118, 119), (97, 96, 111, 112), (105, 104, 119, 120), (98, 97, 112, 113), (91, 256, 106), (0, 105, 120), (99, 98, 113, 114), (92, 91, 106, 107), (119, 118, 133, 134), (112, 111, 126, 127), (120, 119, 134, 135), (113, 112, 127, 128), (106, 256, 121), (0, 120, 135), (114, 113, 128, 129), (107, 106, 121, 122), (115, 114, 129, 130), (108, 107, 122, 123), (116, 115, 130, 131), (109, 108, 123, 124), (117, 116, 131, 132), (110, 109, 124, 125), (118, 117, 132, 133), (111, 110, 125, 126), (131, 130, 145, 146), (124, 123, 138, 139), (132, 131, 146, 147), (125, 124, 139, 140), (133, 132, 147, 148), (126, 125, 140, 141), (134, 133, 148, 149), (127, 126, 141, 142), (135, 134, 149, 150), (128, 127, 142, 143), (121, 256, 136), (0, 135, 150), (129, 128, 143, 144), (122, 121, 136, 137), (130, 129, 144, 145), (123, 122, 137, 138), (150, 149, 164, 165), (143, 142, 157, 158), (136, 256, 151), (0, 150, 165), (144, 143, 158, 159), (137, 136, 151, 152), (145, 144, 159, 160), (138, 137, 152, 153), (146, 145, 160, 161), (139, 138, 153, 154), (147, 146, 161, 162), (140, 139, 154, 155), (148, 147, 162, 163), (141, 140, 155, 156), (149, 148, 163, 164), (142, 141, 156, 157), (154, 153, 168, 169), (162, 161, 176, 177), (155, 154, 169, 170), (163, 162, 177, 178), (156, 155, 170, 171), (164, 163, 178, 179), (157, 156, 171, 172), (165, 164, 179, 180), (158, 157, 172, 173), (151, 256, 166), (0, 165, 180), (159, 158, 173, 174), (152, 151, 166, 167), (160, 159, 174, 175), (153, 152, 167, 168), (161, 160, 175, 176), (173, 172, 187, 188), (166, 256, 181), (0, 180, 195), (174, 173, 188, 189), (167, 166, 181, 182), (175, 174, 189, 190), (168, 167, 182, 183), (176, 175, 190, 191), (169, 168, 183, 184), (177, 176, 191, 192), (170, 169, 184, 185), (178, 177, 192, 193), (171, 170, 185, 186), (179, 178, 193, 194), (172, 171, 186, 187), (180, 179, 194, 195), (192, 191, 206, 207), (185, 184, 199, 200), (193, 192, 207, 208), (186, 185, 200, 201), (194, 193, 208, 209), (187, 186, 201, 202), (195, 194, 209, 210), (188, 187, 202, 203), (181, 256, 196), (0, 195, 210), (189, 188, 203, 204), (182, 181, 196, 197), (190, 189, 204, 205), (183, 182, 197, 198), (191, 190, 205, 206), (184, 183, 198, 199), (196, 256, 211), (0, 210, 225), (204, 203, 218, 219), (197, 196, 211, 212), (205, 204, 219, 220), (198, 197, 212, 213), (206, 205, 220, 221), (199, 198, 213, 214), (207, 206, 221, 222), (200, 199, 214, 215), (208, 207, 222, 223), (201, 200, 215, 216), (209, 208, 223, 224), (202, 201, 216, 217), (210, 209, 224, 225), (203, 202, 217, 218), (215, 214, 229, 230), (223, 222, 237, 238), (216, 215, 230, 231), (224, 223, 238, 239), (217, 216, 231, 232), (225, 224, 239, 240), (218, 217, 232, 233), (211, 256, 226), (0, 225, 240), (219, 218, 233, 234), (212, 211, 226, 227), (220, 219, 234, 235), (213, 212, 227, 228), (221, 220, 235, 236), (214, 213, 228, 229), (222, 221, 236, 237), (234, 233, 248, 249), (227, 226, 241, 242), (235, 234, 249, 250), (228, 227, 242, 243), (236, 235, 250, 251), (229, 228, 243, 244), (237, 236, 251, 252), (230, 229, 244, 245), (238, 237, 252, 253), (231, 230, 245, 246), (239, 238, 253, 254), (232, 231, 246, 247), (240, 239, 254, 255), (233, 232, 247, 248), (226, 256, 241), (0, 240, 255), (253, 252, 268, 269), (246, 245, 261, 262), (254, 253, 269, 270), (247, 246, 262, 263), (255, 254, 270, 271), (248, 247, 263, 264), (241, 256, 257), (0, 255, 271), (249, 248, 264, 265), (242, 241, 257, 258), (250, 249, 265, 266), (243, 242, 258, 259), (251, 250, 266, 267), (244, 243, 259, 260), (252, 251, 267, 268), (245, 244, 260, 261), (266, 265, 280, 281), (259, 258, 273, 274), (267, 266, 281, 282), (260, 259, 274, 275), (268, 267, 282, 283), (261, 260, 275, 276), (269, 268, 283, 284), (262, 261, 276, 277), (270, 269, 284, 285), (263, 262, 277, 278), (271, 270, 285, 286), (264, 263, 278, 279), (257, 256, 272), (0, 271, 286), (265, 264, 279, 280), (258, 257, 272, 273), (285, 284, 299, 300), (278, 277, 292, 293), (286, 285, 300, 301), (279, 278, 293, 294), (272, 256, 287), (0, 286, 301), (280, 279, 294, 295), (273, 272, 287, 288), (281, 280, 295, 296), (274, 273, 288, 289), (282, 281, 296, 297), (275, 274, 289, 290), (283, 282, 297, 298), (276, 275, 290, 291), (284, 283, 298, 299), (277, 276, 291, 292), (289, 288, 303, 304), (297, 296, 311, 312), (290, 289, 304, 305), (298, 297, 312, 313), (291, 290, 305, 306), (299, 298, 313, 314), (292, 291, 306, 307), (300, 299, 314, 315), (293, 292, 307, 308), (301, 300, 315, 316), (294, 293, 308, 309), (287, 256, 302), (0, 301, 316), (295, 294, 309, 310), (288, 287, 302, 303), (296, 295, 310, 311), (308, 307, 322, 323), (316, 315, 330, 331), (309, 308, 323, 324), (302, 256, 317), (0, 316, 331), (310, 309, 324, 325), (303, 302, 317, 318), (311, 310, 325, 326), (304, 303, 318, 319), (312, 311, 326, 327), (305, 304, 319, 320), (313, 312, 327, 328), (306, 305, 320, 321), (314, 313, 328, 329), (307, 306, 321, 322), (315, 314, 329, 330), (327, 326, 341, 342), (320, 319, 334, 335), (328, 327, 342, 343), (321, 320, 335, 336), (329, 328, 343, 344), (322, 321, 336, 337), (330, 329, 344, 345), (323, 322, 337, 338), (331, 330, 345, 346), (324, 323, 338, 339), (317, 256, 332), (0, 331, 346), (325, 324, 339, 340), (318, 317, 332, 333), (326, 325, 340, 341), (319, 318, 333, 334), (346, 345, 360, 361), (339, 338, 353, 354), (332, 256, 347), (0, 346, 361), (340, 339, 354, 355), (333, 332, 347, 348), (341, 340, 355, 356), (334, 333, 348, 349), (342, 341, 356, 357), (335, 334, 349, 350), (343, 342, 357, 358), (336, 335, 350, 351), (344, 343, 358, 359), (337, 336, 351, 352), (345, 344, 359, 360), (338, 337, 352, 353), (350, 349, 364, 365), (358, 357, 372, 373), (351, 350, 365, 366), (359, 358, 373, 374), (352, 351, 366, 367), (360, 359, 374, 375), (353, 352, 367, 368), (361, 360, 375, 376), (354, 353, 368, 369), (347, 256, 362), (0, 361, 376), (355, 354, 369, 370), (348, 347, 362, 363), (356, 355, 370, 371), (349, 348, 363, 364), (357, 356, 371, 372), (369, 368, 383, 384), (362, 256, 377), (0, 376, 391), (370, 369, 384, 385), (363, 362, 377, 378), (371, 370, 385, 386), (364, 363, 378, 379), (372, 371, 386, 387), (365, 364, 379, 380), (373, 372, 387, 388), (366, 365, 380, 381), (374, 373, 388, 389), (367, 366, 381, 382), (375, 374, 389, 390), (368, 367, 382, 383), (376, 375, 390, 391), (388, 387, 402, 403), (381, 380, 395, 396), (389, 388, 403, 404), (382, 381, 396, 397), (390, 389, 404, 405), (383, 382, 397, 398), (391, 390, 405, 406), (384, 383, 398, 399), (377, 256, 392), (0, 391, 406), (385, 384, 399, 400), (378, 377, 392, 393), (386, 385, 400, 401), (379, 378, 393, 394), (387, 386, 401, 402), (380, 379, 394, 395), (0, 406, 421), (400, 399, 414, 415), (393, 392, 407, 408), (401, 400, 415, 416), (394, 393, 408, 409), (402, 401, 416, 417), (395, 394, 409, 410), (403, 402, 417, 418), (396, 395, 410, 411), (404, 403, 418, 419), (397, 396, 411, 412), (405, 404, 419, 420), (398, 397, 412, 413), (406, 405, 420, 421), (399, 398, 413, 414), (392, 256, 407), (419, 418, 433, 434), (412, 411, 426, 427), (420, 419, 434, 435), (413, 412, 427, 428), (421, 420, 435, 436), (414, 413, 428, 429), (407, 256, 422), (0, 421, 436), (415, 414, 429, 430), (408, 407, 422, 423), (416, 415, 430, 431), (409, 408, 423, 424), (417, 416, 431, 432), (410, 409, 424, 425), (418, 417, 432, 433), (411, 410, 425, 426), (423, 422, 437, 438), (431, 430, 445, 446), (424, 423, 438, 439), (432, 431, 446, 447), (425, 424, 439, 440), (433, 432, 447, 448), (426, 425, 440, 441), (434, 433, 448, 449), (427, 426, 441, 442), (435, 434, 449, 450), (428, 427, 442, 443), (436, 435, 450, 451), (429, 428, 443, 444), (422, 256, 437), (0, 436, 451), (430, 429, 444, 445), (442, 441, 456, 457), (450, 449, 464, 465), (443, 442, 457, 458), (451, 450, 465, 466), (444, 443, 458, 459), (437, 256, 452), (0, 451, 466), (445, 444, 459, 460), (438, 437, 452, 453), (446, 445, 460, 461), (439, 438, 453, 454), (447, 446, 461, 462), (440, 439, 454, 455), (448, 447, 462, 463), (441, 440, 455, 456), (449, 448, 463, 464), (461, 460, 475, 476), (454, 453, 468, 469), (462, 461, 476, 477), (455, 454, 469, 470), (463, 462, 477, 478), (456, 455, 470, 471), (464, 463, 478, 479), (457, 456, 471, 472), (465, 464, 479, 480), (458, 457, 472, 473), (466, 465, 480, 481), (459, 458, 473, 474), (452, 256, 467), (0, 466, 481), (460, 459, 474, 475), (453, 452, 467, 468), (950, 949, 483, 484), (958, 957, 491, 492), (951, 950, 484, 485), (959, 958, 492, 493), (952, 951, 485, 486), (960, 959, 493, 494), (953, 952, 486, 487), (961, 960, 494, 495), (954, 953, 487, 488), (962, 961, 495, 496), (955, 954, 488, 489), (963, 962, 496, 497), (956, 955, 489, 490), (949, 738, 483), (482, 963, 497), (957, 956, 490, 491), (483, 738, 498), (482, 497, 512), (491, 490, 505, 506), (484, 483, 498, 499), (492, 491, 506, 507), (485, 484, 499, 500), (493, 492, 507, 508), (486, 485, 500, 501), (494, 493, 508, 509), (487, 486, 501, 502), (495, 494, 509, 510), (488, 487, 502, 503), (496, 495, 510, 511), (489, 488, 503, 504), (497, 496, 511, 512), (490, 489, 504, 505), (502, 501, 516, 517), (510, 509, 524, 525), (503, 502, 517, 518), (511, 510, 525, 526), (504, 503, 518, 519), (512, 511, 526, 527), (505, 504, 519, 520), (498, 738, 513), (482, 512, 527), (506, 505, 520, 521), (499, 498, 513, 514), (507, 506, 521, 522), (500, 499, 514, 515), (508, 507, 522, 523), (501, 500, 515, 516), (509, 508, 523, 524), (521, 520, 535, 536), (514, 513, 528, 529), (522, 521, 536, 537), (515, 514, 529, 530), (523, 522, 537, 538), (516, 515, 530, 531), (524, 523, 538, 539), (517, 516, 531, 532), (525, 524, 539, 540), (518, 517, 532, 533), (526, 525, 540, 541), (519, 518, 533, 534), (527, 526, 541, 542), (520, 519, 534, 535), (513, 738, 528), (482, 527, 542), (540, 539, 554, 555), (533, 532, 547, 548), (541, 540, 555, 556), (534, 533, 548, 549), (542, 541, 556, 557), (535, 534, 549, 550), (528, 738, 543), (482, 542, 557), (536, 535, 550, 551), (529, 528, 543, 544), (537, 536, 551, 552), (530, 529, 544, 545), (538, 537, 552, 553), (531, 530, 545, 546), (539, 538, 553, 554), (532, 531, 546, 547), (544, 543, 558, 559), (552, 551, 566, 567), (545, 544, 559, 560), (553, 552, 567, 568), (546, 545, 560, 561), (554, 553, 568, 569), (547, 546, 561, 562), (555, 554, 569, 570), (548, 547, 562, 563), (556, 555, 570, 571), (549, 548, 563, 564), (557, 556, 571, 572), (550, 549, 564, 565), (543, 738, 558), (482, 557, 572), (551, 550, 565, 566), (563, 562, 577, 578), (571, 570, 585, 586), (564, 563, 578, 579), (572, 571, 586, 587), (565, 564, 579, 580), (558, 738, 573), (482, 572, 587), (566, 565, 580, 581), (559, 558, 573, 574), (567, 566, 581, 582), (560, 559, 574, 575), (568, 567, 582, 583), (561, 560, 575, 576), (569, 568, 583, 584), (562, 561, 576, 577), (570, 569, 584, 585), (582, 581, 596, 597), (575, 574, 589, 590), (583, 582, 597, 598), (576, 575, 590, 591), (584, 583, 598, 599), (577, 576, 591, 592), (585, 584, 599, 600), (578, 577, 592, 593), (586, 585, 600, 601), (579, 578, 593, 594), (587, 586, 601, 602), (580, 579, 594, 595), (573, 738, 588), (482, 587, 602), (581, 580, 595, 596), (574, 573, 588, 589), (601, 600, 615, 616), (594, 593, 608, 609), (602, 601, 616, 617), (595, 594, 609, 610), (588, 738, 603), (482, 602, 617), (596, 595, 610, 611), (589, 588, 603, 604), (597, 596, 611, 612), (590, 589, 604, 605), (598, 597, 612, 613), (591, 590, 605, 606), (599, 598, 613, 614), (592, 591, 606, 607), (600, 599, 614, 615), (593, 592, 607, 608), (613, 612, 627, 628), (606, 605, 620, 621), (614, 613, 628, 629), (607, 606, 621, 622), (615, 614, 629, 630), (608, 607, 622, 623), (616, 615, 630, 631), (609, 608, 623, 624), (617, 616, 631, 632), (610, 609, 624, 625), (603, 738, 618), (482, 617, 632), (611, 610, 625, 626), (604, 603, 618, 619), (612, 611, 626, 627), (605, 604, 619, 620), (632, 631, 646, 647), (625, 624, 639, 640), (618, 738, 633), (482, 632, 647), (626, 625, 640, 641), (619, 618, 633, 634), (627, 626, 641, 642), (620, 619, 634, 635), (628, 627, 642, 643), (621, 620, 635, 636), (629, 628, 643, 644), (622, 621, 636, 637), (630, 629, 644, 645), (623, 622, 637, 638), (631, 630, 645, 646), (624, 623, 638, 639), (636, 635, 650, 651), (644, 643, 658, 659), (637, 636, 651, 652), (645, 644, 659, 660), (638, 637, 652, 653), (646, 645, 660, 661), (639, 638, 653, 654), (647, 646, 661, 662), (640, 639, 654, 655), (633, 738, 648), (482, 647, 662), (641, 640, 655, 656), (634, 633, 648, 649), (642, 641, 656, 657), (635, 634, 649, 650), (643, 642, 657, 658), (655, 654, 669, 670), (648, 738, 663), (482, 662, 677), (656, 655, 670, 671), (649, 648, 663, 664), (657, 656, 671, 672), (650, 649, 664, 665), (658, 657, 672, 673), (651, 650, 665, 666), (659, 658, 673, 674), (652, 651, 666, 667), (660, 659, 674, 675), (653, 652, 667, 668), (661, 660, 675, 676), (654, 653, 668, 669), (662, 661, 676, 677), (674, 673, 688, 689), (667, 666, 681, 682), (675, 674, 689, 690), (668, 667, 682, 683), (676, 675, 690, 691), (669, 668, 683, 684), (677, 676, 691, 692), (670, 669, 684, 685), (663, 738, 678), (482, 677, 692), (671, 670, 685, 686), (664, 663, 678, 679), (672, 671, 686, 687), (665, 664, 679, 680), (673, 672, 687, 688), (666, 665, 680, 681), (678, 738, 693), (482, 692, 707), (686, 685, 700, 701), (679, 678, 693, 694), (687, 686, 701, 702), (680, 679, 694, 695), (688, 687, 702, 703), (681, 680, 695, 696), (689, 688, 703, 704), (682, 681, 696, 697), (690, 689, 704, 705), (683, 682, 697, 698), (691, 690, 705, 706), (684, 683, 698, 699), (692, 691, 706, 707), (685, 684, 699, 700), (697, 696, 711, 712), (705, 704, 719, 720), (698, 697, 712, 713), (706, 705, 720, 721), (699, 698, 713, 714), (707, 706, 721, 722), (700, 699, 714, 715), (693, 738, 708), (482, 707, 722), (701, 700, 715, 716), (694, 693, 708, 709), (702, 701, 716, 717), (695, 694, 709, 710), (703, 702, 717, 718), (696, 695, 710, 711), (704, 703, 718, 719), (716, 715, 730, 731), (709, 708, 723, 724), (717, 716, 731, 732), (710, 709, 724, 725), (718, 717, 732, 733), (711, 710, 725, 726), (719, 718, 733, 734), (712, 711, 726, 727), (720, 719, 734, 735), (713, 712, 727, 728), (721, 720, 735, 736), (714, 713, 728, 729), (722, 721, 736, 737), (715, 714, 729, 730), (708, 738, 723), (482, 722, 737), (735, 734, 750, 751), (728, 727, 743, 744), (736, 735, 751, 752), (729, 728, 744, 745), (737, 736, 752, 753), (730, 729, 745, 746), (723, 738, 739), (482, 737, 753), (731, 730, 746, 747), (724, 723, 739, 740), (732, 731, 747, 748), (725, 724, 740, 741), (733, 732, 748, 749), (726, 725, 741, 742), (734, 733, 749, 750), (727, 726, 742, 743), (748, 747, 762, 763), (741, 740, 755, 756), (749, 748, 763, 764), (742, 741, 756, 757), (750, 749, 764, 765), (743, 742, 757, 758), (751, 750, 765, 766), (744, 743, 758, 759), (752, 751, 766, 767), (745, 744, 759, 760), (753, 752, 767, 768), (746, 745, 760, 761), (739, 738, 754), (482, 753, 768), (747, 746, 761, 762), (740, 739, 754, 755), (767, 766, 781, 782), (760, 759, 774, 775), (768, 767, 782, 783), (761, 760, 775, 776), (754, 738, 769), (482, 768, 783), (762, 761, 776, 777), (755, 754, 769, 770), (763, 762, 777, 778), (756, 755, 770, 771), (764, 763, 778, 779), (757, 756, 771, 772), (765, 764, 779, 780), (758, 757, 772, 773), (766, 765, 780, 781), (759, 758, 773, 774), (771, 770, 785, 786), (779, 778, 793, 794), (772, 771, 786, 787), (780, 779, 794, 795), (773, 772, 787, 788), (781, 780, 795, 796), (774, 773, 788, 789), (782, 781, 796, 797), (775, 774, 789, 790), (783, 782, 797, 798), (776, 775, 790, 791), (769, 738, 784), (482, 783, 798), (777, 776, 791, 792), (770, 769, 784, 785), (778, 777, 792, 793), (790, 789, 804, 805), (798, 797, 812, 813), (791, 790, 805, 806), (784, 738, 799), (482, 798, 813), (792, 791, 806, 807), (785, 784, 799, 800), (793, 792, 807, 808), (786, 785, 800, 801), (794, 793, 808, 809), (787, 786, 801, 802), (795, 794, 809, 810), (788, 787, 802, 803), (796, 795, 810, 811), (789, 788, 803, 804), (797, 796, 811, 812), (809, 808, 823, 824), (802, 801, 816, 817), (810, 809, 824, 825), (803, 802, 817, 818), (811, 810, 825, 826), (804, 803, 818, 819), (812, 811, 826, 827), (805, 804, 819, 820), (813, 812, 827, 828), (806, 805, 820, 821), (799, 738, 814), (482, 813, 828), (807, 806, 821, 822), (800, 799, 814, 815), (808, 807, 822, 823), (801, 800, 815, 816), (828, 827, 842, 843), (821, 820, 835, 836), (814, 738, 829), (482, 828, 843), (822, 821, 836, 837), (815, 814, 829, 830), (823, 822, 837, 838), (816, 815, 830, 831), (824, 823, 838, 839), (817, 816, 831, 832), (825, 824, 839, 840), (818, 817, 832, 833), (826, 825, 840, 841), (819, 818, 833, 834), (827, 826, 841, 842), (820, 819, 834, 835), (832, 831, 846, 847), (840, 839, 854, 855), (833, 832, 847, 848), (841, 840, 855, 856), (834, 833, 848, 849), (842, 841, 856, 857), (835, 834, 849, 850), (843, 842, 857, 858), (836, 835, 850, 851), (829, 738, 844), (482, 843, 858), (837, 836, 851, 852), (830, 829, 844, 845), (838, 837, 852, 853), (831, 830, 845, 846), (839, 838, 853, 854), (851, 850, 865, 866), (844, 738, 859), (482, 858, 873), (852, 851, 866, 867), (845, 844, 859, 860), (853, 852, 867, 868), (846, 845, 860, 861), (854, 853, 868, 869), (847, 846, 861, 862), (855, 854, 869, 870), (848, 847, 862, 863), (856, 855, 870, 871), (849, 848, 863, 864), (857, 856, 871, 872), (850, 849, 864, 865), (858, 857, 872, 873), (870, 869, 884, 885), (863, 862, 877, 878), (871, 870, 885, 886), (864, 863, 878, 879), (872, 871, 886, 887), (865, 864, 879, 880), (873, 872, 887, 888), (866, 865, 880, 881), (859, 738, 874), (482, 873, 888), (867, 866, 881, 882), (860, 859, 874, 875), (868, 867, 882, 883), (861, 860, 875, 876), (869, 868, 883, 884), (862, 861, 876, 877), (482, 888, 903), (882, 881, 896, 897), (875, 874, 889, 890), (883, 882, 897, 898), (876, 875, 890, 891), (884, 883, 898, 899), (877, 876, 891, 892), (885, 884, 899, 900), (878, 877, 892, 893), (886, 885, 900, 901), (879, 878, 893, 894), (887, 886, 901, 902), (880, 879, 894, 895), (888, 887, 902, 903), (881, 880, 895, 896), (874, 738, 889), (901, 900, 915, 916), (894, 893, 908, 909), (902, 901, 916, 917), (895, 894, 909, 910), (903, 902, 917, 918), (896, 895, 910, 911), (889, 738, 904), (482, 903, 918), (897, 896, 911, 912), (890, 889, 904, 905), (898, 897, 912, 913), (891, 890, 905, 906), (899, 898, 913, 914), (892, 891, 906, 907), (900, 899, 914, 915), (893, 892, 907, 908), (905, 904, 919, 920), (913, 912, 927, 928), (906, 905, 920, 921), (914, 913, 928, 929), (907, 906, 921, 922), (915, 914, 929, 930), (908, 907, 922, 923), (916, 915, 930, 931), (909, 908, 923, 924), (917, 916, 931, 932), (910, 909, 924, 925), (918, 917, 932, 933), (911, 910, 925, 926), (904, 738, 919), (482, 918, 933), (912, 911, 926, 927), (924, 923, 938, 939), (932, 931, 946, 947), (925, 924, 939, 940), (933, 932, 947, 948), (926, 925, 940, 941), (919, 738, 934), (482, 933, 948), (927, 926, 941, 942), (920, 919, 934, 935), (928, 927, 942, 943), (921, 920, 935, 936), (929, 928, 943, 944), (922, 921, 936, 937), (930, 929, 944, 945), (923, 922, 937, 938), (931, 930, 945, 946), (943, 942, 957, 958), (936, 935, 950, 951), (944, 943, 958, 959), (937, 936, 951, 952), (945, 944, 959, 960), (938, 937, 952, 953), (946, 945, 960, 961), (939, 938, 953, 954), (947, 946, 961, 962), (940, 939, 954, 955), (948, 947, 962, 963), (941, 940, 955, 956), (934, 738, 949), (482, 948, 963), (942, 941, 956, 957), (935, 934, 949, 950), (964, 966, 968), (965, 969, 967), (966, 967, 969, 968), (964, 968, 970), (965, 971, 969), (968, 969, 971, 970), (964, 970, 972), (965, 973, 971), (970, 971, 973, 972), (964, 972, 974), (965, 975, 973), (972, 973, 975, 974), (964, 974, 976), (965, 977, 975), (974, 975, 977, 976), (964, 976, 978), (965, 979, 977), (976, 977, 979, 978), (964, 978, 980), (965, 981, 979), (978, 979, 981, 980), (964, 980, 982), (965, 983, 981), (980, 981, 983, 982), (964, 982, 984), (965, 985, 983), (982, 983, 985, 984), (964, 984, 986), (965, 987, 985), (984, 985, 987, 986), (964, 986, 988), (965, 989, 987), (986, 987, 989, 988), (964, 988, 990), (965, 991, 989), (988, 989, 991, 990), (964, 990, 992), (965, 993, 991), (990, 991, 993, 992), (964, 992, 994), (965, 995, 993), (992, 993, 995, 994), (964, 994, 996), (965, 997, 995), (994, 995, 997, 996), (964, 996, 998), (965, 999, 997), (996, 997, 999, 998), (964, 998, 1000), (965, 1001, 999), (998, 999, 1001, 1000), (964, 1000, 1002), (965, 1003, 1001), (1000, 1001, 1003, 1002), (964, 1002, 1004), (965, 1005, 1003), (1002, 1003, 1005, 1004), (964, 1004, 1006), (965, 1007, 1005), (1004, 1005, 1007, 1006), (964, 1006, 1008), (965, 1009, 1007), (1006, 1007, 1009, 1008), (964, 1008, 1010), (965, 1011, 1009), (1008, 1009, 1011, 1010), (964, 1010, 1012), (965, 1013, 1011), (1010, 1011, 1013, 1012), (964, 1012, 1014), (965, 1015, 1013), (1012, 1013, 1015, 1014), (964, 1014, 1016), (965, 1017, 1015), (1014, 1015, 1017, 1016), (964, 1016, 1018), (965, 1019, 1017), (1016, 1017, 1019, 1018), (964, 1018, 1020), (965, 1021, 1019), (1018, 1019, 1021, 1020), (964, 1020, 1022), (965, 1023, 1021), (1020, 1021, 1023, 1022), (964, 1022, 1024), (965, 1025, 1023), (1022, 1023, 1025, 1024), (964, 1024, 1026), (965, 1027, 1025), (1024, 1025, 1027, 1026), (964, 1026, 1028), (965, 1029, 1027), (1026, 1027, 1029, 1028), (964, 1028, 966), (965, 967, 1029), (1028, 1029, 967, 966)])
me_sphere.polygons.foreach_set('use_smooth', [True] * 1120)
me_sphere.use_remesh_preserve_volume = False
me_sphere.use_remesh_preserve_attributes = False
me_sphere.use_mirror_vertex_groups = False
me_sphere.update()
me_cylinder = bpy.data.meshes.new('Cylinder')
me_cylinder.from_pydata([(0.9034, -0.121, -1.452), (0.9034, 0.6245, -1.452), (0.9034, 0.6245, -0.2981), (1.049, 0.6102, -1.452), (1.049, 0.6102, -0.2981), (1.189, 0.5678, -1.452), (1.189, 0.5678, -0.2981), (1.318, 0.4989, -1.452), (1.318, 0.4989, -0.2981), (1.431, 0.4062, -1.452), (1.431, 0.4062, -0.2981), (1.523, 0.2932, -1.452), (1.523, 0.2932, -0.2981), (1.592, 0.1643, -1.452), (1.592, 0.1643, -0.2981), (1.635, 0.02448, -1.452), (1.635, 0.02448, -0.2981), (1.649, -0.121, -1.452), (1.649, -0.121, -0.2981), (1.635, -0.2664, -1.452), (1.635, -0.2664, -0.2981), (1.592, -0.4062, -1.452), (1.592, -0.4062, -0.2981), (1.523, -0.5351, -1.452), (1.523, -0.5351, -0.2981), (1.431, -0.6481, -1.452), (1.431, -0.6481, -0.2981), (1.318, -0.7408, -1.452), (1.318, -0.7408, -0.2981), (1.189, -0.8097, -1.452), (1.189, -0.8097, -0.2981), (1.049, -0.8521, -1.452), (1.049, -0.8521, -0.2981), (0.9034, -0.8664, -1.452), (0.9034, -0.8664, -0.2981), (0.758, -0.8521, -1.452), (0.758, -0.8521, -0.2981), (0.6181, -0.8097, -1.452), (0.6181, -0.8097, -0.2981), (0.4892, -0.7408, -1.452), (0.4892, -0.7408, -0.2981), (0.3763, -0.6481, -1.452), (0.3763, -0.6481, -0.2981), (0.2836, -0.5351, -1.452), (0.2836, -0.5351, -0.2981), (0.2147, -0.4062, -1.452), (0.2147, -0.4062, -0.2981), (0.1722, -0.2664, -1.452), (0.1722, -0.2664, -0.2981), (0.1579, -0.121, -1.452), (0.1579, -0.121, -0.2981), (0.1722, 0.02448, -1.452), (0.1722, 0.02448, -0.2981), (0.2147, 0.1643, -1.452), (0.2147, 0.1643, -0.2981), (0.2836, 0.2932, -1.452), (0.2836, 0.2932, -0.2981), (0.3763, 0.4062, -1.452), (0.3763, 0.4062, -0.2981), (0.4892, 0.4989, -1.452), (0.4892, 0.4989, -0.2981), (0.6181, 0.5678, -1.452), (0.6181, 0.5678, -0.2981), (0.758, 0.6102, -1.452), (0.758, 0.6102, -0.2981), (0.9034, 0.8235, -0.4086), (1.088, 0.8053, -0.4086), (1.265, 0.7516, -0.4086), (1.428, 0.6643, -0.4086), (1.571, 0.5469, -0.4086), (1.689, 0.4038, -0.4086), (1.776, 0.2405, -0.4086), (1.83, 0.0633, -0.4086), (1.848, -0.121, -0.4086), (1.83, -0.3052, -0.4086), (1.776, -0.4824, -0.4086), (1.689, -0.6457, -0.4086), (1.571, -0.7888, -0.4086), (1.428, -0.9062, -0.4086), (1.265, -0.9935, -0.4086), (1.088, -1.047, -0.4086), (0.9034, -1.065, -0.4086), (0.7191, -1.047, -0.4086), (0.542, -0.9935, -0.4086), (0.3787, -0.9062, -0.4086), (0.2356, -0.7888, -0.4086), (0.1181, -0.6457, -0.4086), (0.03084, -0.4824, -0.4086), (-0.02291, -0.3052, -0.4086), (-0.04106, -0.121, -0.4086), (-0.02291, 0.0633, -0.4086), (0.03084, 0.2405, -0.4086), (0.1181, 0.4038, -0.4086), (0.2356, 0.5469, -0.4086), (0.3787, 0.6643, -0.4086), (0.542, 0.7516, -0.4086), (0.7191, 0.8053, -0.4086)], [], [(0, 1, 3), (65, 2, 4, 66), (0, 3, 5), (66, 4, 6, 67), (0, 5, 7), (67, 6, 8, 68), (0, 7, 9), (68, 8, 10, 69), (0, 9, 11), (69, 10, 12, 70), (0, 11, 13), (70, 12, 14, 71), (0, 13, 15), (71, 14, 16, 72), (0, 15, 17), (72, 16, 18, 73), (0, 17, 19), (73, 18, 20, 74), (0, 19, 21), (74, 20, 22, 75), (0, 21, 23), (75, 22, 24, 76), (0, 23, 25), (76, 24, 26, 77), (0, 25, 27), (77, 26, 28, 78), (0, 27, 29), (78, 28, 30, 79), (0, 29, 31), (79, 30, 32, 80), (0, 31, 33), (80, 32, 34, 81), (0, 33, 35), (81, 34, 36, 82), (0, 35, 37), (82, 36, 38, 83), (0, 37, 39), (83, 38, 40, 84), (0, 39, 41), (84, 40, 42, 85), (0, 41, 43), (85, 42, 44, 86), (0, 43, 45), (86, 44, 46, 87), (0, 45, 47), (87, 46, 48, 88), (0, 47, 49), (88, 48, 50, 89), (0, 49, 51), (89, 50, 52, 90), (0, 51, 53), (90, 52, 54, 91), (0, 53, 55), (91, 54, 56, 92), (0, 55, 57), (92, 56, 58, 93), (0, 57, 59), (93, 58, 60, 94), (0, 59, 61), (94, 60, 62, 95), (0, 61, 63), (95, 62, 64, 96), (0, 63, 1), (96, 64, 2, 65), (63, 96, 65, 1), (61, 95, 96, 63), (59, 94, 95, 61), (57, 93, 94, 59), (55, 92, 93, 57), (53, 91, 92, 55), (51, 90, 91, 53), (49, 89, 90, 51), (47, 88, 89, 49), (45, 87, 88, 47), (43, 86, 87, 45), (41, 85, 86, 43), (39, 84, 85, 41), (37, 83, 84, 39), (35, 82, 83, 37), (33, 81, 82, 35), (31, 80, 81, 33), (29, 79, 80, 31), (27, 78, 79, 29), (25, 77, 78, 27), (23, 76, 77, 25), (21, 75, 76, 23), (19, 74, 75, 21), (17, 73, 74, 19), (15, 72, 73, 17), (13, 71, 72, 15), (11, 70, 71, 13), (9, 69, 70, 11), (7, 68, 69, 9), (5, 67, 68, 7), (3, 66, 67, 5), (1, 65, 66, 3)])
me_cylinder.polygons.foreach_set('use_smooth', [True] * 96)
me_cylinder.use_remesh_preserve_volume = False
me_cylinder.use_remesh_preserve_attributes = False
me_cylinder.use_mirror_vertex_groups = False
me_cylinder.update()

# ---- objects
ob_sphere = bpy.data.objects.new('Sphere', me_sphere)
ob_cylinder = bpy.data.objects.new('Cylinder', me_cylinder)
ob_lamp = bpy.data.objects.new('Lamp', light_lamp)
ob_camera = bpy.data.objects.new('Camera', cam_camera)

# ---- transforms, parenting, visibility, modifiers, constraints
ob_sphere.location = (-0.6052, 0.01065, 1.028)
ob_sphere.scale = (1.1, 1.1, 0.2969)
ob_sphere.lineart.crease_threshold = 0.0
ob_cylinder.location = (-1.783, 0.1584, 1.184)
ob_cylinder.scale = (1.341, 1.341, 0.7712)
ob_cylinder.lineart.crease_threshold = 0.0
_m = ob_cylinder.modifiers.new('Solidify', 'SOLIDIFY')
_m.thickness = 0.1
_m.nonmanifold_thickness_mode = 'FIXED'
_m.nonmanifold_merge_threshold = 0.0003
ob_lamp.location = (4.076, 1.005, 5.904)
ob_lamp.rotation_euler = (0.6503, 0.05522, 1.866)
ob_lamp.lock_rotations_4d = False
ob_lamp.empty_display_type = 'ARROWS'
ob_lamp.color = (0.0, 0.0, 0.0, 0.0)
ob_lamp.lineart.crease_threshold = 0.0
ob_camera.location = (7.481, -6.508, 5.344)
ob_camera.rotation_euler = (1.109, 0.0, 0.8149)
ob_camera.lock_rotations_4d = False
ob_camera.empty_display_type = 'ARROWS'
ob_camera.color = (0.0, 0.0, 0.0, 0.0)
ob_camera.display_type = 'WIRE'
ob_camera.lineart.crease_threshold = 0.0

# ---- collection membership
col_collection_1.objects.link(ob_sphere)
col_collection_1.objects.link(ob_cylinder)
col_collection_1.objects.link(ob_lamp)
col_collection_1.objects.link(ob_camera)

# ---- scene / render settings (as saved in the file)
scene.camera = ob_camera
scene.frame_start = 1; scene.frame_end = 250; scene.frame_set(1)
scene.render.engine = 'BLENDER_EEVEE_NEXT'
scene.render.resolution_percentage = 50
scene.render.dither_intensity = 0.0
scene.cycles.use_denoising = False
scene.cycles.samples = 128
scene.cycles.sampling_pattern = 'TABULATED_SOBOL'
scene.cycles.use_adaptive_sampling = False
scene.cycles.use_light_tree = False
scene.cycles.blur_glossy = 0.0
scene.cycles.sample_clamp_indirect = 0.0
scene.view_settings.view_transform = 'Standard'
bpy.context.view_layer.update()

